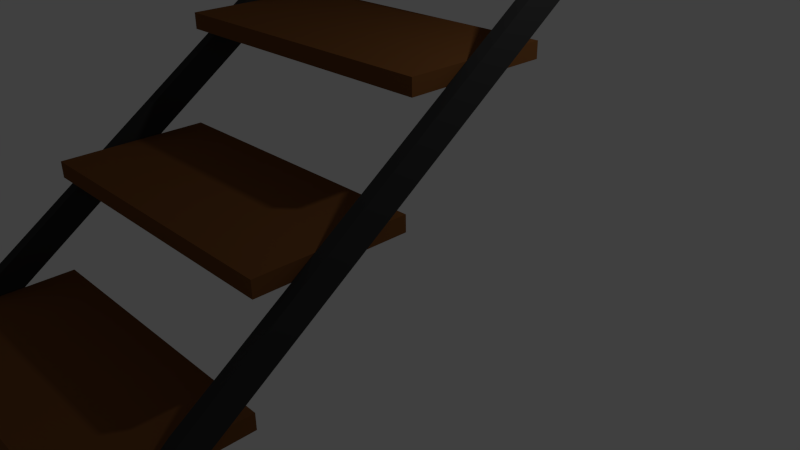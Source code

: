 # Source: stairs.blend  (saved by Blender 2.76.0; exported with 4.5.12 LTS)
import bpy
from mathutils import Matrix  # noqa: F401  (used for matrix-valued properties, if any)

bpy.ops.wm.read_factory_settings(use_empty=True)
scene = bpy.context.scene
scene.name = 'Scene'

# ---- collections
col_collection_1 = bpy.data.collections.new('Collection 1'); scene.collection.children.link(col_collection_1)

# ---- materials (node trees are filled in below, after node groups)
mat_material = bpy.data.materials.new('Material')
mat_material.alpha_threshold = 0.0
mat_material.use_transparent_shadow = False
mat_material.diffuse_color = (0.03696, 0.03696, 0.03696, 1.0)
mat_material.roughness = 0.5
mat_material_001 = bpy.data.materials.new('Material.001')
mat_material_001.alpha_threshold = 0.0
mat_material_001.use_transparent_shadow = False
mat_material_001.diffuse_color = (0.1834, 0.07209, 0.02184, 1.0)
mat_material_001.roughness = 0.5

# ---- material node trees

# ---- world
world_world = bpy.data.worlds.new('World'); scene.world = world_world
world_world.color = (0.05088, 0.05088, 0.05088)
world_world.use_sun_shadow = False
world_world.sun_shadow_jitter_overblur = 0.0
world_world.cycles.sampling_method = 'MANUAL'
world_world.cycles.sample_map_resolution = 256

# ---- cameras
cam_camera = bpy.data.cameras.new('Camera')
cam_camera.clip_end = 100.0
cam_camera.lens = 35.0
cam_camera.sensor_width = 32.0
cam_camera.sensor_height = 18.0
cam_camera.ortho_scale = 7.314
cam_camera.dof.focus_distance = 0.0
cam_camera.dof.aperture_fstop = 128.0

# ---- lights
light_lamp = bpy.data.lights.new('Lamp', 'POINT')
light_lamp.transmission_factor = 0.0
light_lamp.cutoff_distance = 30.0
light_lamp.energy = 100.0
light_lamp.shadow_buffer_clip_start = 1.001
light_lamp.shadow_soft_size = 0.1
light_lamp.shadow_maximum_resolution = 0.006
light_lamp.use_absolute_resolution = True
light_lamp.cycles.use_multiple_importance_sampling = False

# ---- meshes
me_plane_002 = bpy.data.meshes.new('Plane.002')
me_plane_002.from_pydata([(-1.783, -0.9751, -1.228), (-0.5292, -0.9485, -1.228), (5.392, 1.125, -1.228), (3.401, 1.028, -1.228), (5.392, 1.125, -0.9514), (-1.783, -0.9751, -0.9514), (-0.5292, -0.9485, -0.9514), (3.401, 1.028, -0.9514), (-2.475, -0.8714, -1.228), (1.33, -0.8722, -1.228), (-2.475, -0.8714, -0.9514), (1.33, -0.8722, -0.9514), (-0.5188, -0.9484, -1.228), (-0.5188, -0.9484, -0.9514), (2.54, -0.885, -1.228), (2.54, -0.885, -0.9514), (-1.783, -0.9751, -8.524), (-0.5292, -0.9485, -8.524), (-0.783, 1.033, -8.524), (3.022, 1.032, -8.524), (-0.783, 1.033, -8.247), (-1.783, -0.9751, -8.247), (-0.5292, -0.9485, -8.247), (3.022, 1.032, -8.247), (-2.475, -0.8714, -8.524), (1.33, -0.8722, -8.524), (-2.475, -0.8714, -8.247), (1.33, -0.8722, -8.247), (-0.5188, -0.9484, -8.524), (-0.5188, -0.9484, -8.247), (2.54, -0.885, -8.524), (2.54, -0.885, -8.247), (2.939, 0.9392, -1.228), (2.939, 0.9392, -0.9514), (-0.8657, 0.94, -1.228), (-0.8657, 0.94, -0.9514), (2.94, 0.94, -1.228), (2.94, 0.94, -0.9514), (-2.544, 0.9588, -1.228), (-2.544, 0.9588, -0.9514)], [], [(38, 2, 3, 36), (39, 37, 7, 4), (3, 2, 4, 7), (0, 1, 6, 5), (36, 3, 7, 37), (8, 0, 5, 10), (34, 8, 10, 35), (6, 1, 12, 13), (5, 6, 11, 10), (0, 8, 9, 1), (12, 14, 15, 13), (9, 11, 15, 14), (11, 6, 13, 15), (1, 9, 14, 12), (24, 18, 19, 25), (26, 27, 23, 20), (19, 18, 20, 23), (16, 17, 22, 21), (25, 19, 23, 27), (24, 16, 21, 26), (18, 24, 26, 20), (22, 17, 28, 29), (21, 22, 27, 26), (16, 24, 25, 17), (28, 30, 31, 29), (25, 27, 31, 30), (27, 22, 29, 31), (17, 25, 30, 28), (38, 34, 35, 39), (9, 32, 33, 11), (10, 11, 33, 35), (8, 34, 32, 9), (2, 38, 39, 4), (32, 36, 37, 33), (35, 33, 37, 39), (34, 38, 36, 32)])
me_plane_002.materials.append(mat_material)
me_plane_002.use_remesh_preserve_volume = False
me_plane_002.use_remesh_preserve_attributes = False
me_plane_002.use_mirror_vertex_groups = False
me_plane_002.update()
me_plane = bpy.data.meshes.new('Plane')
me_plane.from_pydata([(-1.0, -1.0, 0.0), (0.9271, -1.0, 0.0), (-1.0, 1.0, 0.0), (0.9271, 1.0, 0.0), (-1.0, -1.0, 0.2), (0.9271, -1.0, 0.2), (-1.0, 1.0, 0.2), (0.9271, 1.0, 0.2), (-1.0, 1.1, 1.38), (0.9271, 1.1, 1.38), (-1.0, 3.1, 1.38), (0.9271, 3.1, 1.38), (-1.0, 1.1, 1.58), (0.9271, 1.1, 1.58), (-1.0, 3.1, 1.58), (0.9271, 3.1, 1.58), (-1.0, 3.2, 2.76), (0.9271, 3.2, 2.76), (-1.0, 5.2, 2.76), (0.9271, 5.2, 2.76), (-1.0, 3.2, 2.96), (0.9271, 3.2, 2.96), (-1.0, 5.2, 2.96), (0.9271, 5.2, 2.96), (-1.0, 5.3, 4.14), (0.9271, 5.3, 4.14), (-1.0, 7.3, 4.14), (0.9271, 7.3, 4.14), (-1.0, 5.3, 4.34), (0.9271, 5.3, 4.34), (-1.0, 7.3, 4.34), (0.9271, 7.3, 4.34), (-1.0, 7.4, 5.52), (0.9271, 7.4, 5.52), (-1.0, 9.4, 5.52), (0.9271, 9.4, 5.52), (-1.0, 7.4, 5.72), (0.9271, 7.4, 5.72), (-1.0, 9.4, 5.72), (0.9271, 9.4, 5.72), (-1.0, 9.5, 6.9), (0.9271, 9.5, 6.9), (-1.0, 11.5, 6.9), (0.9271, 11.5, 6.9), (-1.0, 9.5, 7.1), (0.9271, 9.5, 7.1), (-1.0, 11.5, 7.1), (0.9271, 11.5, 7.1), (0.9271, 12.94, 6.9), (-1.0, 12.94, 6.9), (0.9271, 12.94, 7.1), (-1.0, 12.94, 7.1)], [], [(0, 2, 3, 1), (4, 5, 7, 6), (2, 0, 4, 6), (3, 2, 6, 7), (0, 1, 5, 4), (1, 3, 7, 5), (8, 10, 11, 9), (12, 13, 15, 14), (10, 8, 12, 14), (11, 10, 14, 15), (8, 9, 13, 12), (9, 11, 15, 13), (16, 18, 19, 17), (20, 21, 23, 22), (18, 16, 20, 22), (19, 18, 22, 23), (16, 17, 21, 20), (17, 19, 23, 21), (24, 26, 27, 25), (28, 29, 31, 30), (26, 24, 28, 30), (27, 26, 30, 31), (24, 25, 29, 28), (25, 27, 31, 29), (32, 34, 35, 33), (36, 37, 39, 38), (34, 32, 36, 38), (35, 34, 38, 39), (32, 33, 37, 36), (33, 35, 39, 37), (40, 42, 43, 41), (44, 45, 47, 46), (42, 40, 44, 46), (42, 46, 51, 49), (40, 41, 45, 44), (41, 43, 47, 45), (48, 49, 51, 50), (46, 47, 50, 51), (43, 42, 49, 48), (47, 43, 48, 50)])
me_plane.materials.append(mat_material_001)
me_plane.use_remesh_preserve_volume = False
me_plane.use_remesh_preserve_attributes = False
me_plane.use_mirror_vertex_groups = False
me_plane.update()

# ---- objects
ob_stair_rail = bpy.data.objects.new('stair_rail', me_plane_002)
ob_steps = bpy.data.objects.new('steps', me_plane)
ob_lamp = bpy.data.objects.new('Lamp', light_lamp)
ob_camera = bpy.data.objects.new('Camera', cam_camera)

# ---- transforms, parenting, visibility, modifiers, constraints
ob_stair_rail.location = (2.498, 0.6047, 3.415)
ob_stair_rail.rotation_euler = (1.571, 0.949, 1.571)
ob_stair_rail.scale = (0.09373, 6.252, 0.5433)
ob_stair_rail.lineart.crease_threshold = 0.0
ob_steps.location = (0.0, -4.01, 0.0)
ob_steps.scale = (1.961, 0.9239, 1.0)
ob_steps.lineart.crease_threshold = 0.0
ob_lamp.location = (4.076, 1.005, 5.904)
ob_lamp.rotation_euler = (0.6503, 0.05522, 1.866)
ob_lamp.lock_rotations_4d = False
ob_lamp.empty_display_type = 'ARROWS'
ob_lamp.color = (0.0, 0.0, 0.0, 0.0)
ob_lamp.lineart.crease_threshold = 0.0
ob_camera.location = (7.481, -6.508, 5.344)
ob_camera.rotation_euler = (1.109, 0.01082, 0.8149)
ob_camera.lock_rotations_4d = False
ob_camera.empty_display_type = 'ARROWS'
ob_camera.color = (0.0, 0.0, 0.0, 0.0)
ob_camera.display_type = 'WIRE'
ob_camera.lineart.crease_threshold = 0.0

# ---- collection membership
col_collection_1.objects.link(ob_stair_rail)
col_collection_1.objects.link(ob_steps)
col_collection_1.objects.link(ob_lamp)
col_collection_1.objects.link(ob_camera)

# ---- scene / render settings (as saved in the file)
scene.camera = ob_camera
scene.frame_start = 1; scene.frame_end = 250; scene.frame_set(1)
scene.render.engine = 'BLENDER_EEVEE_NEXT'
scene.render.resolution_percentage = 50
scene.render.dither_intensity = 0.0
scene.cycles.use_denoising = False
scene.cycles.samples = 10
scene.cycles.sampling_pattern = 'TABULATED_SOBOL'
scene.cycles.light_sampling_threshold = 0.0
scene.cycles.use_adaptive_sampling = False
scene.cycles.use_light_tree = False
scene.cycles.blur_glossy = 0.0
scene.cycles.pixel_filter_type = 'GAUSSIAN'
scene.cycles.sample_clamp_indirect = 0.0
scene.view_settings.view_transform = 'Standard'
bpy.context.view_layer.update()
